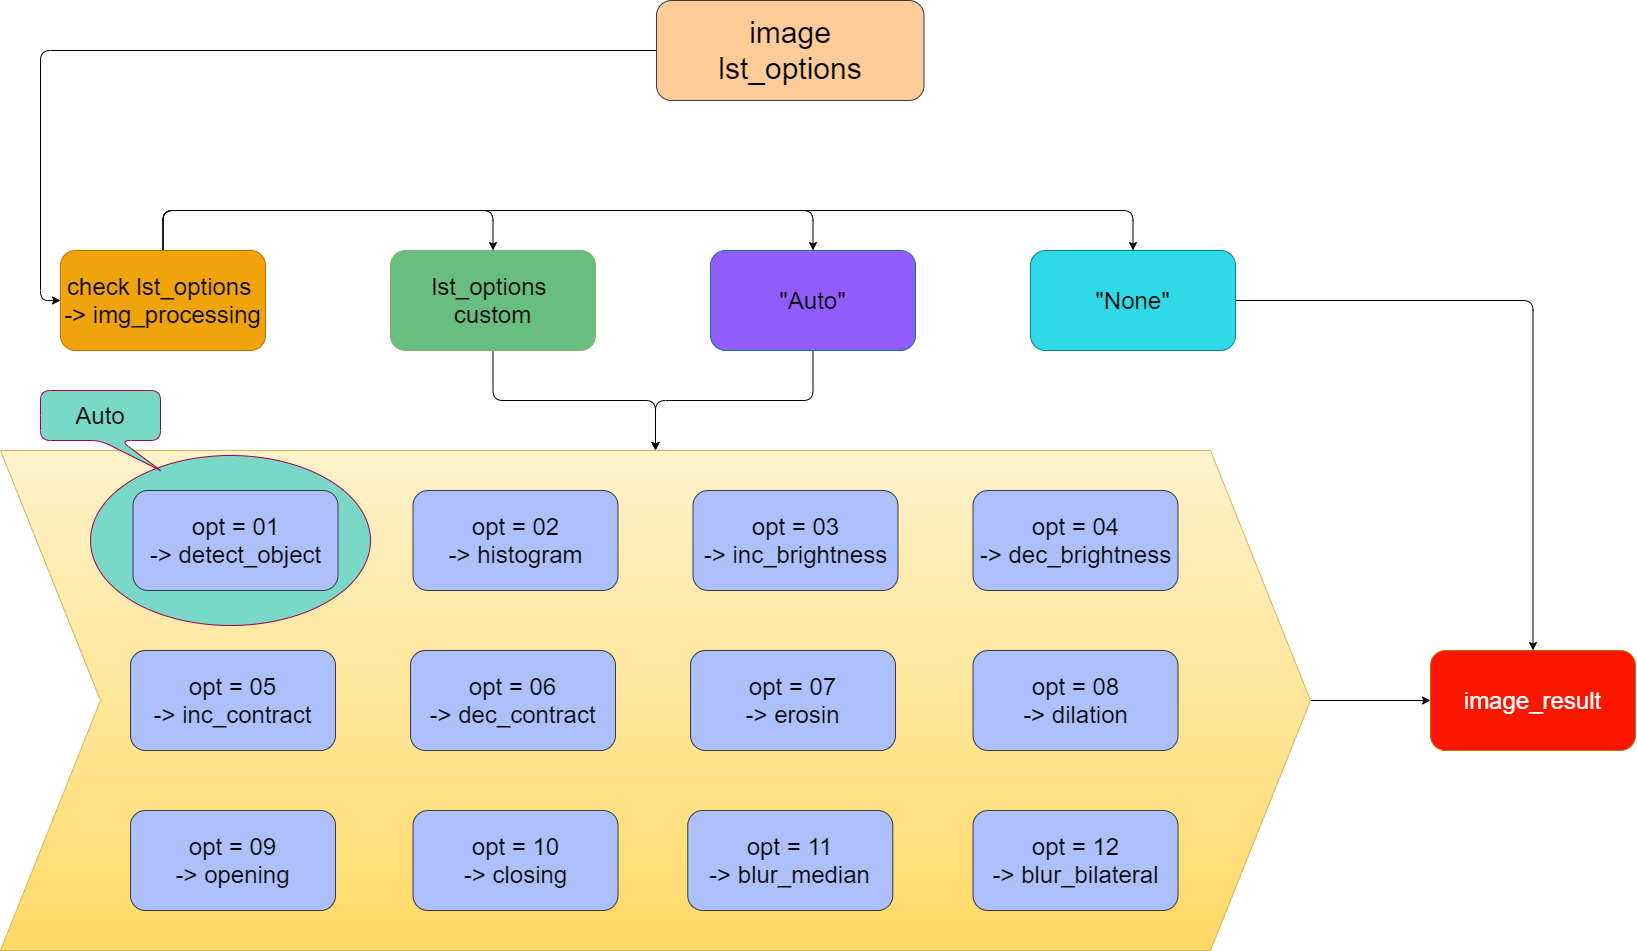

The diagram above was exported from draw.io. Its source (the exported page's mxGraphModel, read from the mxfile embedded in the PNG):
<mxGraphModel dx="1740" dy="1418" grid="1" gridSize="10" guides="1" tooltips="1" connect="1" arrows="1" fold="1" page="1" pageScale="1" pageWidth="1920" pageHeight="1200" background="#FFFFFF" math="0" shadow="1">
  <root>
    <mxCell id="0" />
    <mxCell id="1" parent="0" />
    <mxCell id="49" style="edgeStyle=orthogonalEdgeStyle;rounded=1;orthogonalLoop=1;jettySize=auto;html=1;entryX=0;entryY=0.5;entryDx=0;entryDy=0;fontStyle=0;shadow=0;fontSize=24;" parent="1" source="30" target="36" edge="1">
      <mxGeometry relative="1" as="geometry" />
    </mxCell>
    <mxCell id="30" value="" style="shape=step;perimeter=stepPerimeter;whiteSpace=wrap;html=1;fixedSize=1;size=100;fillColor=#fff2cc;strokeColor=#d6b656;gradientColor=#ffd966;fontStyle=0;shadow=0;fontSize=24;" parent="1" vertex="1">
      <mxGeometry x="170" y="520" width="1310" height="500" as="geometry" />
    </mxCell>
    <mxCell id="38" style="edgeStyle=orthogonalEdgeStyle;rounded=1;orthogonalLoop=1;jettySize=auto;html=1;entryX=0.5;entryY=0;entryDx=0;entryDy=0;fontStyle=0;shadow=0;fontSize=24;" parent="1" source="3" target="17" edge="1">
      <mxGeometry relative="1" as="geometry">
        <Array as="points">
          <mxPoint x="333" y="280" />
          <mxPoint x="663" y="280" />
        </Array>
      </mxGeometry>
    </mxCell>
    <mxCell id="40" style="edgeStyle=orthogonalEdgeStyle;rounded=1;orthogonalLoop=1;jettySize=auto;html=1;entryX=0.5;entryY=0;entryDx=0;entryDy=0;fontStyle=0;shadow=0;fontSize=24;" parent="1" source="3" target="18" edge="1">
      <mxGeometry relative="1" as="geometry">
        <Array as="points">
          <mxPoint x="333" y="280" />
          <mxPoint x="983" y="280" />
        </Array>
      </mxGeometry>
    </mxCell>
    <mxCell id="42" style="edgeStyle=orthogonalEdgeStyle;rounded=1;orthogonalLoop=1;jettySize=auto;html=1;entryX=0.5;entryY=0;entryDx=0;entryDy=0;fontStyle=0;shadow=0;fontSize=24;" parent="1" source="3" target="19" edge="1">
      <mxGeometry relative="1" as="geometry">
        <Array as="points">
          <mxPoint x="333" y="280" />
          <mxPoint x="1303" y="280" />
        </Array>
      </mxGeometry>
    </mxCell>
    <mxCell id="3" value="&lt;div style=&quot;font-size: 24px;&quot;&gt;&lt;span style=&quot;font-size: 24px;&quot;&gt;check lst_options&amp;nbsp;&lt;/span&gt;&lt;/div&gt;&lt;div style=&quot;font-size: 24px;&quot;&gt;&lt;span style=&quot;font-size: 24px;&quot;&gt;-&amp;gt;&amp;nbsp;&lt;/span&gt;&lt;span style=&quot;font-size: 24px;&quot;&gt;img_processing&lt;/span&gt;&lt;/div&gt;" style="whiteSpace=wrap;html=1;rounded=1;align=center;fillColor=#f0a30a;strokeColor=#BD7000;fontStyle=0;shadow=0;fontSize=24;fontColor=#000000;" parent="1" vertex="1">
      <mxGeometry x="230" y="320" width="205" height="100" as="geometry" />
    </mxCell>
    <mxCell id="41" style="edgeStyle=orthogonalEdgeStyle;rounded=1;orthogonalLoop=1;jettySize=auto;html=1;entryX=0;entryY=0.5;entryDx=0;entryDy=0;fontStyle=0;shadow=0;fontSize=24;" parent="1" source="6" target="3" edge="1">
      <mxGeometry relative="1" as="geometry" />
    </mxCell>
    <mxCell id="6" value="&lt;div style=&quot;font-size: 30px&quot;&gt;&lt;font style=&quot;font-size: 30px&quot;&gt;image&lt;/font&gt;&lt;/div&gt;&lt;div style=&quot;font-size: 30px&quot;&gt;&lt;font style=&quot;font-size: 30px&quot;&gt;lst_options&lt;/font&gt;&lt;/div&gt;" style="whiteSpace=wrap;html=1;rounded=1;align=center;fontStyle=0;shadow=0;fontSize=30;strokeColor=#36393d;fillColor=#FFCC99;" parent="1" vertex="1">
      <mxGeometry x="826" y="70" width="267.5" height="100" as="geometry" />
    </mxCell>
    <mxCell id="14" value="&lt;div style=&quot;font-size: 24px;&quot;&gt;&lt;span style=&quot;font-size: 24px;&quot;&gt;opt = 10&lt;/span&gt;&lt;/div&gt;&lt;div style=&quot;font-size: 24px;&quot;&gt;&lt;span style=&quot;font-size: 24px;&quot;&gt;-&amp;gt; closing&lt;/span&gt;&lt;/div&gt;" style="whiteSpace=wrap;html=1;rounded=1;align=center;strokeColor=#36393d;fontStyle=0;shadow=0;fillColor=#AEC0FC;fontSize=24;" parent="1" vertex="1">
      <mxGeometry x="582.5" y="880" width="205" height="100" as="geometry" />
    </mxCell>
    <mxCell id="47" style="edgeStyle=orthogonalEdgeStyle;rounded=1;orthogonalLoop=1;jettySize=auto;html=1;fontStyle=0;shadow=0;fontSize=24;" parent="1" source="17" target="30" edge="1">
      <mxGeometry relative="1" as="geometry" />
    </mxCell>
    <mxCell id="17" value="&lt;span style=&quot;font-size: 24px&quot;&gt;lst_options &lt;br&gt;custom&lt;/span&gt;" style="whiteSpace=wrap;html=1;rounded=1;align=center;strokeColor=#82b366;fontStyle=0;shadow=0;fontSize=24;fillColor=#6ABD80;" parent="1" vertex="1">
      <mxGeometry x="560" y="320" width="205" height="100" as="geometry" />
    </mxCell>
    <mxCell id="48" style="edgeStyle=orthogonalEdgeStyle;rounded=1;orthogonalLoop=1;jettySize=auto;html=1;fontStyle=0;shadow=0;fontSize=24;" parent="1" source="18" target="30" edge="1">
      <mxGeometry relative="1" as="geometry" />
    </mxCell>
    <mxCell id="18" value="&lt;div style=&quot;font-size: 24px;&quot;&gt;&lt;span style=&quot;font-size: 24px;&quot;&gt;&quot;Auto&quot;&lt;/span&gt;&lt;/div&gt;" style="whiteSpace=wrap;html=1;rounded=1;align=center;strokeColor=#10739e;fontStyle=0;shadow=0;fontSize=24;fillColor=#925CFF;" parent="1" vertex="1">
      <mxGeometry x="880" y="320" width="205" height="100" as="geometry" />
    </mxCell>
    <mxCell id="43" style="edgeStyle=orthogonalEdgeStyle;rounded=1;orthogonalLoop=1;jettySize=auto;html=1;fontStyle=0;shadow=0;fontSize=24;" parent="1" source="19" target="36" edge="1">
      <mxGeometry relative="1" as="geometry" />
    </mxCell>
    <mxCell id="19" value="&lt;span style=&quot;font-size: 24px&quot;&gt;&quot;None&quot;&lt;/span&gt;" style="whiteSpace=wrap;html=1;rounded=1;align=center;strokeColor=#0e8088;fontStyle=0;shadow=0;fontSize=24;fillColor=#2EDAE6;" parent="1" vertex="1">
      <mxGeometry x="1200" y="320" width="205" height="100" as="geometry" />
    </mxCell>
    <mxCell id="22" value="&lt;div style=&quot;font-size: 24px;&quot;&gt;&lt;span style=&quot;font-size: 24px;&quot;&gt;opt = 02&lt;/span&gt;&lt;/div&gt;&lt;div style=&quot;font-size: 24px;&quot;&gt;&lt;span style=&quot;font-size: 24px;&quot;&gt;-&amp;gt; histogram&lt;/span&gt;&lt;/div&gt;" style="whiteSpace=wrap;html=1;rounded=1;align=center;strokeColor=#36393d;fontStyle=0;shadow=0;fillColor=#AEC0FC;fontSize=24;" parent="1" vertex="1">
      <mxGeometry x="582.5" y="560" width="205" height="100" as="geometry" />
    </mxCell>
    <mxCell id="23" value="&lt;div style=&quot;font-size: 24px;&quot;&gt;&lt;span style=&quot;font-size: 24px;&quot;&gt;opt = 03&lt;/span&gt;&lt;/div&gt;&lt;div style=&quot;font-size: 24px;&quot;&gt;&lt;span style=&quot;font-size: 24px;&quot;&gt;-&amp;gt; inc_brightness&lt;/span&gt;&lt;/div&gt;" style="whiteSpace=wrap;html=1;rounded=1;align=center;strokeColor=#36393d;fontStyle=0;shadow=0;fillColor=#AEC0FC;fontSize=24;" parent="1" vertex="1">
      <mxGeometry x="862.5" y="560" width="205" height="100" as="geometry" />
    </mxCell>
    <mxCell id="24" value="&lt;div style=&quot;font-size: 24px;&quot;&gt;&lt;span style=&quot;font-size: 24px;&quot;&gt;opt = 04&lt;/span&gt;&lt;/div&gt;&lt;div style=&quot;font-size: 24px;&quot;&gt;&lt;span style=&quot;font-size: 24px;&quot;&gt;-&amp;gt; dec_brightness&lt;/span&gt;&lt;/div&gt;" style="whiteSpace=wrap;html=1;rounded=1;align=center;strokeColor=#36393d;fontStyle=0;shadow=0;fillColor=#AEC0FC;fontSize=24;" parent="1" vertex="1">
      <mxGeometry x="1142.5" y="560" width="205" height="100" as="geometry" />
    </mxCell>
    <mxCell id="31" value="&lt;div style=&quot;font-size: 24px;&quot;&gt;&lt;span style=&quot;font-size: 24px;&quot;&gt;opt = 05&lt;/span&gt;&lt;/div&gt;&lt;div style=&quot;font-size: 24px;&quot;&gt;&lt;span style=&quot;font-size: 24px;&quot;&gt;-&amp;gt; inc_contract&lt;/span&gt;&lt;/div&gt;" style="whiteSpace=wrap;html=1;rounded=1;align=center;strokeColor=#36393d;fontStyle=0;shadow=0;fillColor=#AEC0FC;fontSize=24;" parent="1" vertex="1">
      <mxGeometry x="300" y="720" width="205" height="100" as="geometry" />
    </mxCell>
    <mxCell id="32" value="&lt;div style=&quot;font-size: 24px;&quot;&gt;&lt;span style=&quot;font-size: 24px;&quot;&gt;opt = 06&lt;/span&gt;&lt;/div&gt;&lt;div style=&quot;font-size: 24px;&quot;&gt;&lt;span style=&quot;font-size: 24px;&quot;&gt;-&amp;gt; dec_contract&lt;/span&gt;&lt;/div&gt;" style="whiteSpace=wrap;html=1;rounded=1;align=center;strokeColor=#36393d;fontStyle=0;shadow=0;fillColor=#AEC0FC;fontSize=24;" parent="1" vertex="1">
      <mxGeometry x="580" y="720" width="205" height="100" as="geometry" />
    </mxCell>
    <mxCell id="33" value="&lt;div style=&quot;font-size: 24px;&quot;&gt;&lt;span style=&quot;font-size: 24px;&quot;&gt;opt = 07&lt;/span&gt;&lt;/div&gt;&lt;div style=&quot;font-size: 24px;&quot;&gt;&lt;span style=&quot;font-size: 24px;&quot;&gt;-&amp;gt; erosin&lt;/span&gt;&lt;/div&gt;" style="whiteSpace=wrap;html=1;rounded=1;align=center;strokeColor=#36393d;fontStyle=0;shadow=0;fillColor=#AEC0FC;fontSize=24;" parent="1" vertex="1">
      <mxGeometry x="860" y="720" width="205" height="100" as="geometry" />
    </mxCell>
    <mxCell id="34" value="&lt;div style=&quot;font-size: 24px;&quot;&gt;&lt;span style=&quot;font-size: 24px;&quot;&gt;opt = 08&lt;/span&gt;&lt;/div&gt;&lt;div style=&quot;font-size: 24px;&quot;&gt;&lt;span style=&quot;font-size: 24px;&quot;&gt;-&amp;gt; dilation&lt;/span&gt;&lt;/div&gt;" style="whiteSpace=wrap;html=1;rounded=1;align=center;strokeColor=#36393d;fontStyle=0;shadow=0;fillColor=#AEC0FC;fontSize=24;" parent="1" vertex="1">
      <mxGeometry x="1142.5" y="720" width="205" height="100" as="geometry" />
    </mxCell>
    <mxCell id="35" value="&lt;div style=&quot;font-size: 24px;&quot;&gt;&lt;span style=&quot;font-size: 24px;&quot;&gt;opt = 09&lt;/span&gt;&lt;/div&gt;&lt;div style=&quot;font-size: 24px;&quot;&gt;&lt;span style=&quot;font-size: 24px;&quot;&gt;-&amp;gt; opening&lt;/span&gt;&lt;/div&gt;" style="whiteSpace=wrap;html=1;rounded=1;align=center;strokeColor=#36393d;fontStyle=0;shadow=0;fillColor=#AEC0FC;fontSize=24;" parent="1" vertex="1">
      <mxGeometry x="300" y="880" width="205" height="100" as="geometry" />
    </mxCell>
    <mxCell id="36" value="&lt;span style=&quot;font-size: 24px;&quot;&gt;&lt;font color=&quot;#ffffff&quot; style=&quot;font-size: 24px;&quot;&gt;image_result&lt;/font&gt;&lt;/span&gt;" style="whiteSpace=wrap;html=1;rounded=1;align=center;strokeColor=#BD7000;fontStyle=0;shadow=0;fontColor=#000000;fillColor=#FC1600;fontSize=24;" parent="1" vertex="1">
      <mxGeometry x="1600" y="720" width="205" height="100" as="geometry" />
    </mxCell>
    <mxCell id="63" value="" style="ellipse;whiteSpace=wrap;html=1;strokeColor=#A50040;fontStyle=0;shadow=0;fontSize=24;fontColor=#ffffff;fillColor=#79D8C8;" parent="1" vertex="1">
      <mxGeometry x="260" y="525" width="280" height="170" as="geometry" />
    </mxCell>
    <mxCell id="21" value="&lt;div style=&quot;font-size: 24px;&quot;&gt;&lt;span style=&quot;font-size: 24px;&quot;&gt;opt = 01&lt;/span&gt;&lt;/div&gt;&lt;div style=&quot;font-size: 24px;&quot;&gt;&lt;span style=&quot;font-size: 24px;&quot;&gt;-&amp;gt; detect_object&lt;/span&gt;&lt;/div&gt;" style="whiteSpace=wrap;html=1;rounded=1;align=center;strokeColor=#36393d;fontStyle=0;shadow=0;fillColor=#AEC0FC;fontSize=24;" parent="1" vertex="1">
      <mxGeometry x="302.5" y="560" width="205" height="100" as="geometry" />
    </mxCell>
    <mxCell id="65" value="&lt;font style=&quot;font-size: 24px&quot; color=&quot;#000000&quot;&gt;Auto&lt;/font&gt;" style="shape=callout;rounded=1;whiteSpace=wrap;html=1;perimeter=calloutPerimeter;position2=1;fontStyle=0;strokeColor=#A50040;shadow=0;fontSize=24;fontColor=#ffffff;fillColor=#79D8C8;" parent="1" vertex="1">
      <mxGeometry x="210" y="460" width="120" height="80" as="geometry" />
    </mxCell>
    <mxCell id="66" value="&lt;div style=&quot;font-size: 24px&quot;&gt;&lt;span style=&quot;font-size: 24px&quot;&gt;opt = 11&lt;/span&gt;&lt;/div&gt;&lt;div style=&quot;font-size: 24px&quot;&gt;&lt;span style=&quot;font-size: 24px&quot;&gt;-&amp;gt; blur_median&lt;/span&gt;&lt;/div&gt;" style="whiteSpace=wrap;html=1;rounded=1;align=center;strokeColor=#36393d;fontStyle=0;shadow=0;fillColor=#AEC0FC;fontSize=24;" vertex="1" parent="1">
      <mxGeometry x="857.25" y="880" width="205" height="100" as="geometry" />
    </mxCell>
    <mxCell id="67" value="&lt;div style=&quot;font-size: 24px&quot;&gt;&lt;span style=&quot;font-size: 24px&quot;&gt;opt = 12&lt;/span&gt;&lt;/div&gt;&lt;div style=&quot;font-size: 24px&quot;&gt;&lt;span&gt;-&amp;gt; blur_bilateral&lt;/span&gt;&lt;/div&gt;" style="whiteSpace=wrap;html=1;rounded=1;align=center;strokeColor=#36393d;fontStyle=0;shadow=0;fillColor=#AEC0FC;fontSize=24;" vertex="1" parent="1">
      <mxGeometry x="1142.5" y="880" width="205" height="100" as="geometry" />
    </mxCell>
  </root>
</mxGraphModel>